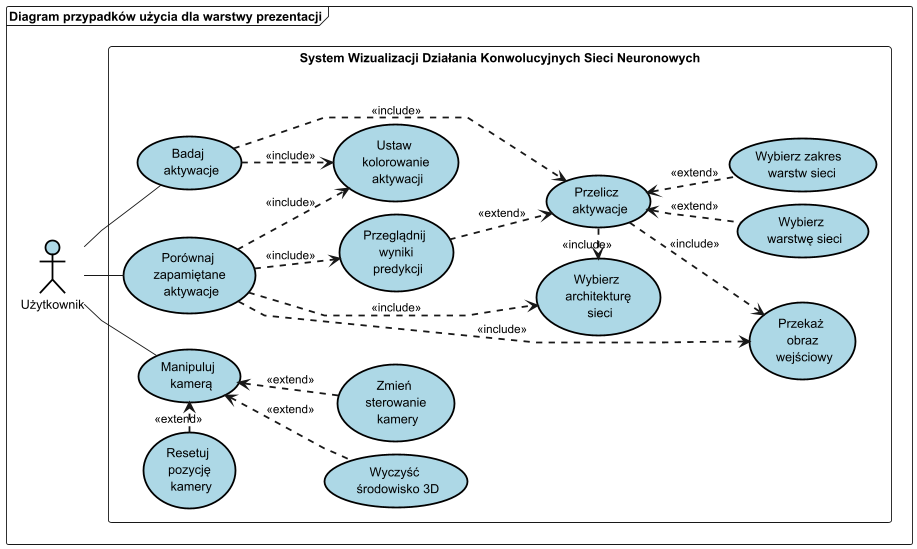

The diagram above was rendered by PlantUML. Its source (embedded in the PNG):
@startuml

frame DiagramFrame as "Diagram przypadków użycia dla warstwy prezentacji" {
  actor "Użytkownik" as u #lightblue;line:black;line.bold;text:black

  skinparam linetype polyline
  skinparam nodesep 15
  skinparam ranksep 20
  left to right direction

  rectangle SWDSK as "System Wizualizacji Działania Konwolucyjnych Sieci Neuronowych" {

    usecase "Wybierz \n warstwę sieci" as wybierz_warstwę_sieci #lightblue;line:black;line.bold;text:black
    usecase "Wybierz zakres \n warstw sieci" as wybierz_zakres_warstw_sieci #lightblue;line:black;line.bold;text:black
    usecase "Wybierz \n architekturę \n sieci" as wybierz_architekturę_sieci #lightblue;line:black;line.bold;text:black
    usecase "Przekaż \n obraz \n wejściowy" as przekaż_obraz_wejściowy #lightblue;line:black;line.bold;text:black
    usecase "Przeglądnij \n wyniki \n predykcji" as przeglądnij_wyniki_predykcji #lightblue;line:black;line.bold;text:black
    usecase "Przelicz \n aktywacje" as przelicz_aktywacje #lightblue;line:black;line.bold;text:black
    usecase "Ustaw \n kolorowanie \n aktywacji" as ustaw_kolorowanie_aktywacji #lightblue;line:black;line.bold;text:black
    usecase "Manipuluj \n kamerą" as manipuluj_kamerą #lightblue;line:black;line.bold;text:black
    usecase "Porównaj \n zapamiętane \n aktywacje" as porównaj_zapamiętane_aktywacje #lightblue;line:black;line.bold;text:black
    usecase "Resetuj \n pozycję \n kamery" as resetuj_pozycję_kamery #lightblue;line:black;line.bold;text:black
    usecase "Wyczyść \n środowisko 3D" as wyczyść_środowisko_3d #lightblue;line:black;line.bold;text:black
    usecase "Zmień \n sterowanie \n kamery" as zmień_sterowanie_kamery #lightblue;line:black;line.bold;text:black
    usecase "Badaj \n aktywacje" as badaj_aktywacje #lightblue;line:black;line.bold;text:black

  }

  u -- manipuluj_kamerą
  manipuluj_kamerą <-[dashed;thickness=2]left- resetuj_pozycję_kamery : <<extend>>
  manipuluj_kamerą <-[dashed;thickness=2]- wyczyść_środowisko_3d : <<extend>>
  manipuluj_kamerą <-[dashed;thickness=2]- zmień_sterowanie_kamery : <<extend>>

  u -- badaj_aktywacje
  badaj_aktywacje -[dashed;thickness=2]-> ustaw_kolorowanie_aktywacji : <<include>>
  badaj_aktywacje -[dashed;thickness=2]-> przelicz_aktywacje : <<include>>

  przelicz_aktywacje <-[dashed;thickness=2]down- wybierz_warstwę_sieci : <<extend>>
  przelicz_aktywacje <-[dashed;thickness=2]down- wybierz_zakres_warstw_sieci : <<extend>>
  przelicz_aktywacje -[dashed;thickness=2]down-> przekaż_obraz_wejściowy : <<include>>
  przelicz_aktywacje <-[dashed;thickness=2]up- przeglądnij_wyniki_predykcji : <<extend>>
  przelicz_aktywacje -[dashed;thickness=2]right-> wybierz_architekturę_sieci : <<include>>

  u -- porównaj_zapamiętane_aktywacje
  porównaj_zapamiętane_aktywacje -[dashed;thickness=2]down-> przekaż_obraz_wejściowy : <<include>>
  porównaj_zapamiętane_aktywacje -[dashed;thickness=2]-> przeglądnij_wyniki_predykcji : <<include>>
  porównaj_zapamiętane_aktywacje -[dashed;thickness=2]-> wybierz_architekturę_sieci : <<include>>
  porównaj_zapamiętane_aktywacje -[dashed;thickness=2]-> ustaw_kolorowanie_aktywacji : <<include>>

}

@enduml